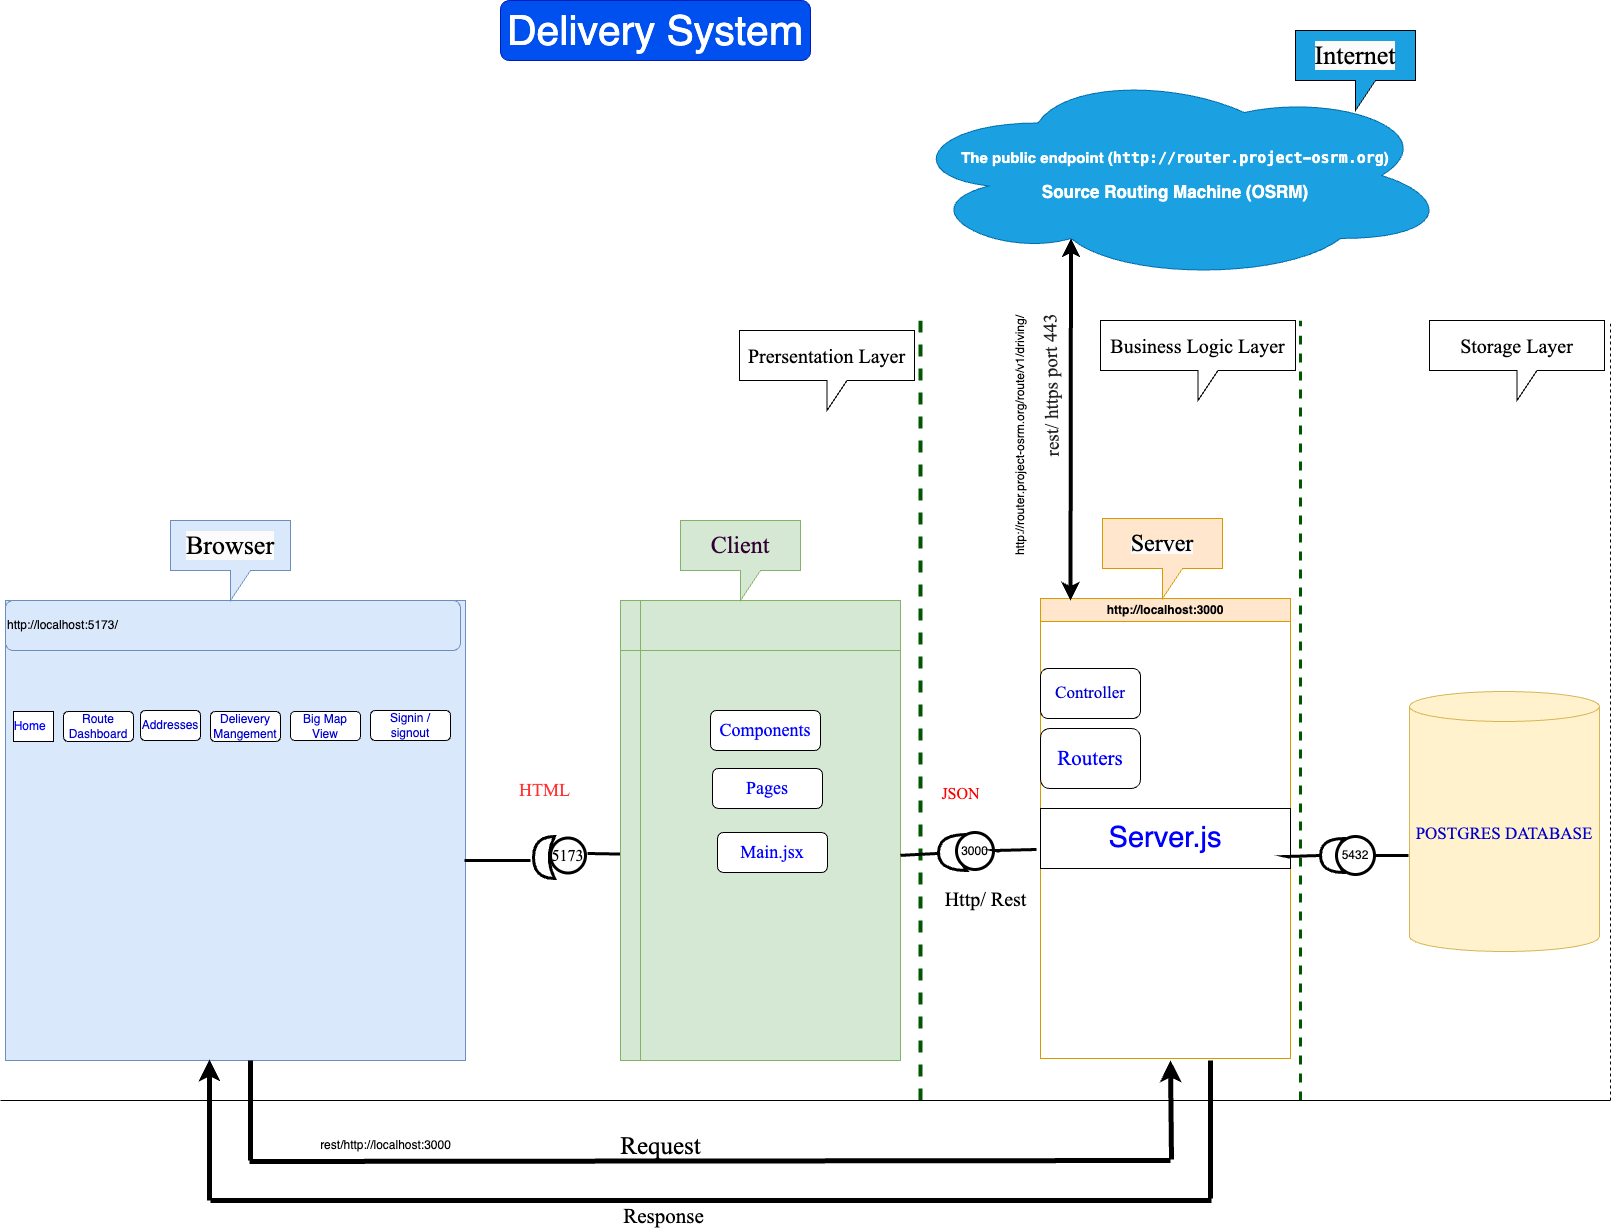

The diagram above was exported from draw.io. Its source (the exported page's mxGraphModel, read from the mxfile embedded in the PNG):
<mxGraphModel dx="2284" dy="1885" grid="1" gridSize="10" guides="1" tooltips="1" connect="1" arrows="1" fold="1" page="1" pageScale="1" pageWidth="850" pageHeight="1100" math="0" shadow="0">
  <root>
    <mxCell id="0" />
    <mxCell id="1" parent="0" />
    <mxCell id="BzYR1cPW5Bg1ug6Y-koT-1" value="" style="whiteSpace=wrap;html=1;aspect=fixed;fillColor=#dae8fc;strokeColor=#6c8ebf;" parent="1" vertex="1">
      <mxGeometry x="-165" y="280" width="460" height="460" as="geometry" />
    </mxCell>
    <mxCell id="BzYR1cPW5Bg1ug6Y-koT-3" value="&lt;font style=&quot;font-size: 41px;&quot;&gt;Delivery System&lt;/font&gt;" style="rounded=1;whiteSpace=wrap;html=1;fillColor=#0050ef;fontColor=#ffffff;strokeColor=#001DBC;" parent="1" vertex="1">
      <mxGeometry x="330" y="-320" width="310" height="60" as="geometry" />
    </mxCell>
    <mxCell id="BzYR1cPW5Bg1ug6Y-koT-6" value="&lt;font color=&quot;#0000ff&quot;&gt;Home&amp;nbsp;&amp;nbsp;&lt;/font&gt;" style="rounded=0;whiteSpace=wrap;html=1;" parent="1" vertex="1">
      <mxGeometry x="-157" y="391" width="40" height="30" as="geometry" />
    </mxCell>
    <mxCell id="BzYR1cPW5Bg1ug6Y-koT-10" value="&lt;font color=&quot;#0000cc&quot;&gt;Route Dashboard&lt;/font&gt;" style="rounded=1;whiteSpace=wrap;html=1;" parent="1" vertex="1">
      <mxGeometry x="-107" y="391" width="70" height="30" as="geometry" />
    </mxCell>
    <mxCell id="BzYR1cPW5Bg1ug6Y-koT-11" value="&lt;font color=&quot;#0000cc&quot;&gt;Addresses&lt;/font&gt;" style="rounded=1;whiteSpace=wrap;html=1;" parent="1" vertex="1">
      <mxGeometry x="-30" y="390" width="60" height="30" as="geometry" />
    </mxCell>
    <mxCell id="BzYR1cPW5Bg1ug6Y-koT-12" value="&lt;font color=&quot;#0000cc&quot;&gt;Delievery Mangement&lt;/font&gt;" style="rounded=1;whiteSpace=wrap;html=1;" parent="1" vertex="1">
      <mxGeometry x="40" y="391" width="70" height="30" as="geometry" />
    </mxCell>
    <mxCell id="BzYR1cPW5Bg1ug6Y-koT-13" value="&lt;font color=&quot;#0000cc&quot;&gt;Big Map View&lt;/font&gt;" style="rounded=1;whiteSpace=wrap;html=1;" parent="1" vertex="1">
      <mxGeometry x="120" y="391" width="70" height="29" as="geometry" />
    </mxCell>
    <mxCell id="BzYR1cPW5Bg1ug6Y-koT-15" value="&lt;font color=&quot;#0000cc&quot;&gt;Signin / signout&lt;/font&gt;" style="rounded=1;whiteSpace=wrap;html=1;" parent="1" vertex="1">
      <mxGeometry x="200" y="390" width="80" height="30" as="geometry" />
    </mxCell>
    <mxCell id="BzYR1cPW5Bg1ug6Y-koT-21" value="http://localhost:5173/" style="rounded=1;whiteSpace=wrap;html=1;align=left;fillColor=#dae8fc;strokeColor=#6c8ebf;" parent="1" vertex="1">
      <mxGeometry x="-165" y="280" width="455" height="50" as="geometry" />
    </mxCell>
    <mxCell id="BzYR1cPW5Bg1ug6Y-koT-24" value="&lt;font color=&quot;#0000cc&quot; face=&quot;Times New Roman&quot; style=&quot;font-size: 17px;&quot;&gt;POSTGRES DATABASE&lt;/font&gt;" style="shape=cylinder3;whiteSpace=wrap;html=1;boundedLbl=1;backgroundOutline=1;size=15;fillColor=#fff2cc;strokeColor=#d6b656;" parent="1" vertex="1">
      <mxGeometry x="1239" y="371" width="190" height="260" as="geometry" />
    </mxCell>
    <mxCell id="BzYR1cPW5Bg1ug6Y-koT-25" value="http://localhost:3000" style="swimlane;whiteSpace=wrap;html=1;align=center;fillColor=#ffe6cc;strokeColor=#d79b00;" parent="1" vertex="1">
      <mxGeometry x="870" y="278" width="250" height="460" as="geometry" />
    </mxCell>
    <mxCell id="BzYR1cPW5Bg1ug6Y-koT-28" value="&lt;font color=&quot;#0000cc&quot; style=&quot;font-size: 17px;&quot;&gt;Controller&lt;/font&gt;" style="rounded=1;whiteSpace=wrap;html=1;fontFamily=Times New Roman;" parent="BzYR1cPW5Bg1ug6Y-koT-25" vertex="1">
      <mxGeometry y="70" width="100" height="50" as="geometry" />
    </mxCell>
    <mxCell id="BzYR1cPW5Bg1ug6Y-koT-29" value="&lt;font color=&quot;#0000ff&quot; style=&quot;font-size: 21px;&quot;&gt;Routers&lt;/font&gt;" style="rounded=1;whiteSpace=wrap;html=1;fontFamily=Times New Roman;" parent="BzYR1cPW5Bg1ug6Y-koT-25" vertex="1">
      <mxGeometry y="130" width="100" height="60" as="geometry" />
    </mxCell>
    <mxCell id="BzYR1cPW5Bg1ug6Y-koT-30" value="&lt;font color=&quot;#0000ff&quot; style=&quot;font-size: 29px;&quot;&gt;Server.js&lt;/font&gt;" style="rounded=0;whiteSpace=wrap;html=1;" parent="BzYR1cPW5Bg1ug6Y-koT-25" vertex="1">
      <mxGeometry y="210" width="250" height="60" as="geometry" />
    </mxCell>
    <mxCell id="BzYR1cPW5Bg1ug6Y-koT-31" value="&lt;font style=&quot;font-size: 15px;&quot;&gt;&lt;b&gt;The public endpoint (&lt;code style=&quot;&quot;&gt;http://router.project-osrm.org&lt;/code&gt;)&lt;/b&gt;&lt;/font&gt;&lt;div&gt;&lt;br&gt;&lt;/div&gt;&lt;div&gt;&lt;font style=&quot;font-size: 17px;&quot;&gt;&lt;b&gt;Source Routing Machine (OSRM)&lt;/b&gt;&lt;/font&gt;&lt;/div&gt;" style="ellipse;shape=cloud;whiteSpace=wrap;html=1;fillColor=#1ba1e2;fontColor=#ffffff;strokeColor=#006EAF;" parent="1" vertex="1">
      <mxGeometry x="730" y="-250" width="550" height="210" as="geometry" />
    </mxCell>
    <mxCell id="BzYR1cPW5Bg1ug6Y-koT-35" value="" style="endArrow=none;dashed=1;html=1;rounded=0;fillColor=#008a00;strokeColor=#005700;strokeWidth=3;" parent="1" edge="1">
      <mxGeometry width="50" height="50" relative="1" as="geometry">
        <mxPoint x="1130" y="780" as="sourcePoint" />
        <mxPoint x="1130" as="targetPoint" />
      </mxGeometry>
    </mxCell>
    <mxCell id="BzYR1cPW5Bg1ug6Y-koT-36" value="" style="endArrow=none;dashed=1;html=1;rounded=0;" parent="1" edge="1">
      <mxGeometry width="50" height="50" relative="1" as="geometry">
        <mxPoint x="1440" y="780" as="sourcePoint" />
        <mxPoint x="1440" as="targetPoint" />
      </mxGeometry>
    </mxCell>
    <mxCell id="BzYR1cPW5Bg1ug6Y-koT-37" value="" style="endArrow=none;dashed=1;html=1;rounded=0;fillColor=#008a00;strokeColor=#005700;strokeWidth=4;" parent="1" edge="1">
      <mxGeometry width="50" height="50" relative="1" as="geometry">
        <mxPoint x="750" y="780" as="sourcePoint" />
        <mxPoint x="750" as="targetPoint" />
      </mxGeometry>
    </mxCell>
    <mxCell id="BzYR1cPW5Bg1ug6Y-koT-38" value="&lt;font style=&quot;font-size: 20px;&quot;&gt;Prersentation Layer&lt;/font&gt;" style="shape=callout;whiteSpace=wrap;html=1;perimeter=calloutPerimeter;fontFamily=Times New Roman;" parent="1" vertex="1">
      <mxGeometry x="569" y="10" width="175" height="80" as="geometry" />
    </mxCell>
    <mxCell id="BzYR1cPW5Bg1ug6Y-koT-39" value="&lt;font style=&quot;font-size: 20px;&quot;&gt;Business Logic Layer&lt;/font&gt;" style="shape=callout;whiteSpace=wrap;html=1;perimeter=calloutPerimeter;fontFamily=Times New Roman;" parent="1" vertex="1">
      <mxGeometry x="930" width="195" height="80" as="geometry" />
    </mxCell>
    <mxCell id="BzYR1cPW5Bg1ug6Y-koT-40" value="&lt;font style=&quot;font-size: 20px;&quot;&gt;Storage Layer&lt;/font&gt;" style="shape=callout;whiteSpace=wrap;html=1;perimeter=calloutPerimeter;fontFamily=Times New Roman;fillColor=none;" parent="1" vertex="1">
      <mxGeometry x="1259" width="175" height="80" as="geometry" />
    </mxCell>
    <mxCell id="BzYR1cPW5Bg1ug6Y-koT-41" value="" style="shape=xor;whiteSpace=wrap;html=1;rotation=-180;strokeWidth=3;" parent="1" vertex="1">
      <mxGeometry x="363" y="516" width="21" height="42" as="geometry" />
    </mxCell>
    <mxCell id="BzYR1cPW5Bg1ug6Y-koT-42" value="" style="endArrow=none;html=1;rounded=0;exitX=0.998;exitY=0.565;exitDx=0;exitDy=0;exitPerimeter=0;strokeWidth=3;" parent="1" source="BzYR1cPW5Bg1ug6Y-koT-1" edge="1">
      <mxGeometry width="50" height="50" relative="1" as="geometry">
        <mxPoint x="370" y="540" as="sourcePoint" />
        <mxPoint x="360" y="540" as="targetPoint" />
        <Array as="points">
          <mxPoint x="360" y="540" />
        </Array>
      </mxGeometry>
    </mxCell>
    <mxCell id="BzYR1cPW5Bg1ug6Y-koT-45" value="&lt;font style=&quot;font-size: 16px;&quot;&gt;5173&lt;/font&gt;" style="ellipse;whiteSpace=wrap;html=1;aspect=fixed;fontFamily=Times New Roman;strokeWidth=3;" parent="1" vertex="1">
      <mxGeometry x="380" y="517.5" width="35" height="35" as="geometry" />
    </mxCell>
    <mxCell id="BzYR1cPW5Bg1ug6Y-koT-46" value="" style="endArrow=none;html=1;rounded=0;entryX=0.014;entryY=0.561;entryDx=0;entryDy=0;entryPerimeter=0;strokeWidth=3;" parent="1" edge="1">
      <mxGeometry width="50" height="50" relative="1" as="geometry">
        <mxPoint x="417" y="533" as="sourcePoint" />
        <mxPoint x="466.9200000000001" y="531.06" as="targetPoint" />
        <Array as="points">
          <mxPoint x="476" y="534" />
          <mxPoint x="450" y="534" />
        </Array>
      </mxGeometry>
    </mxCell>
    <mxCell id="BzYR1cPW5Bg1ug6Y-koT-47" value="&lt;font style=&quot;font-size: 20px;&quot; face=&quot;Times New Roman&quot;&gt;Http/ Rest&lt;/font&gt;" style="text;html=1;align=center;verticalAlign=middle;resizable=0;points=[];autosize=1;strokeColor=none;fillColor=none;" parent="1" vertex="1">
      <mxGeometry x="760" y="558" width="110" height="40" as="geometry" />
    </mxCell>
    <mxCell id="BzYR1cPW5Bg1ug6Y-koT-48" value="" style="shape=internalStorage;whiteSpace=wrap;html=1;backgroundOutline=1;dx=20;dy=50;fillColor=#d5e8d4;strokeColor=#82b366;" parent="1" vertex="1">
      <mxGeometry x="450" y="280" width="280" height="460" as="geometry" />
    </mxCell>
    <mxCell id="BzYR1cPW5Bg1ug6Y-koT-50" value="&lt;span style=&quot;font-family: &amp;quot;Times New Roman&amp;quot;; font-size: 26px; font-style: normal; font-variant-ligatures: normal; font-variant-caps: normal; font-weight: 400; letter-spacing: normal; orphans: 2; text-align: center; text-indent: 0px; text-transform: none; widows: 2; word-spacing: 0px; -webkit-text-stroke-width: 0px; white-space: normal; background-color: rgb(251, 251, 251); text-decoration-thickness: initial; text-decoration-style: initial; text-decoration-color: initial; float: none; display: inline !important;&quot;&gt;Browser&lt;/span&gt;" style="shape=callout;whiteSpace=wrap;html=1;perimeter=calloutPerimeter;fillColor=#dae8fc;strokeColor=#6c8ebf;" parent="1" vertex="1">
      <mxGeometry y="200" width="120" height="80" as="geometry" />
    </mxCell>
    <mxCell id="BzYR1cPW5Bg1ug6Y-koT-51" value="&lt;font color=&quot;#330033&quot; style=&quot;font-size: 24px;&quot;&gt;Client&lt;/font&gt;" style="shape=callout;whiteSpace=wrap;html=1;perimeter=calloutPerimeter;fontFamily=Times New Roman;fillColor=#d5e8d4;strokeColor=#82b366;" parent="1" vertex="1">
      <mxGeometry x="510" y="200" width="120" height="80" as="geometry" />
    </mxCell>
    <mxCell id="BzYR1cPW5Bg1ug6Y-koT-52" value="&lt;span style=&quot;font-family: &amp;quot;Times New Roman&amp;quot;; font-style: normal; font-variant-ligatures: normal; font-variant-caps: normal; font-weight: 400; letter-spacing: normal; orphans: 2; text-align: center; text-indent: 0px; text-transform: none; widows: 2; word-spacing: 0px; -webkit-text-stroke-width: 0px; white-space: normal; background-color: rgb(251, 251, 251); text-decoration-thickness: initial; text-decoration-style: initial; text-decoration-color: initial; float: none; display: inline !important;&quot;&gt;&lt;font style=&quot;font-size: 24px;&quot;&gt;Server&lt;/font&gt;&lt;/span&gt;" style="shape=callout;whiteSpace=wrap;html=1;perimeter=calloutPerimeter;fillColor=#ffe6cc;strokeColor=#d79b00;" parent="1" vertex="1">
      <mxGeometry x="932" y="198" width="120" height="80" as="geometry" />
    </mxCell>
    <mxCell id="BzYR1cPW5Bg1ug6Y-koT-53" value="&lt;span style=&quot;font-family: &amp;quot;Times New Roman&amp;quot;; font-size: 26px; font-style: normal; font-variant-ligatures: normal; font-variant-caps: normal; font-weight: 400; letter-spacing: normal; orphans: 2; text-align: center; text-indent: 0px; text-transform: none; widows: 2; word-spacing: 0px; -webkit-text-stroke-width: 0px; white-space: normal; background-color: rgb(251, 251, 251); text-decoration-thickness: initial; text-decoration-style: initial; text-decoration-color: initial; float: none; display: inline !important;&quot;&gt;&lt;font color=&quot;#000000&quot;&gt;Internet&lt;/font&gt;&lt;/span&gt;" style="shape=callout;whiteSpace=wrap;html=1;perimeter=calloutPerimeter;fillColor=#1ba1e2;fontColor=#ffffff;strokeColor=#000000;" parent="1" vertex="1">
      <mxGeometry x="1125" y="-290" width="120" height="80" as="geometry" />
    </mxCell>
    <mxCell id="BzYR1cPW5Bg1ug6Y-koT-55" value="" style="endArrow=none;html=1;rounded=0;" parent="1" edge="1">
      <mxGeometry width="50" height="50" relative="1" as="geometry">
        <mxPoint x="-170" y="780" as="sourcePoint" />
        <mxPoint x="1440" y="780" as="targetPoint" />
      </mxGeometry>
    </mxCell>
    <mxCell id="BzYR1cPW5Bg1ug6Y-koT-56" value="" style="shape=xor;whiteSpace=wrap;html=1;rotation=-180;strokeWidth=3;" parent="1" vertex="1">
      <mxGeometry x="768" y="514" width="28" height="36" as="geometry" />
    </mxCell>
    <mxCell id="BzYR1cPW5Bg1ug6Y-koT-57" value="" style="endArrow=none;html=1;rounded=0;exitX=1.014;exitY=0.591;exitDx=0;exitDy=0;exitPerimeter=0;strokeWidth=3;" parent="1" edge="1">
      <mxGeometry width="50" height="50" relative="1" as="geometry">
        <mxPoint x="729.9200000000001" y="534.8600000000001" as="sourcePoint" />
        <mxPoint x="767" y="533" as="targetPoint" />
        <Array as="points" />
      </mxGeometry>
    </mxCell>
    <mxCell id="BzYR1cPW5Bg1ug6Y-koT-58" value="3000" style="ellipse;whiteSpace=wrap;html=1;aspect=fixed;strokeWidth=3;" parent="1" vertex="1">
      <mxGeometry x="786" y="512" width="37" height="37" as="geometry" />
    </mxCell>
    <mxCell id="BzYR1cPW5Bg1ug6Y-koT-59" value="" style="endArrow=none;html=1;rounded=0;exitX=1.014;exitY=0.591;exitDx=0;exitDy=0;exitPerimeter=0;strokeWidth=3;" parent="1" edge="1">
      <mxGeometry width="50" height="50" relative="1" as="geometry">
        <mxPoint x="828.9200000000001" y="530.8600000000001" as="sourcePoint" />
        <mxPoint x="866" y="529" as="targetPoint" />
        <Array as="points">
          <mxPoint x="825" y="530" />
        </Array>
      </mxGeometry>
    </mxCell>
    <mxCell id="BzYR1cPW5Bg1ug6Y-koT-63" value="&lt;font color=&quot;#ff3333&quot; style=&quot;font-size: 18px;&quot; face=&quot;Times New Roman&quot;&gt;HTML&lt;/font&gt;" style="text;html=1;align=center;verticalAlign=middle;resizable=0;points=[];autosize=1;strokeColor=none;fillColor=none;" parent="1" vertex="1">
      <mxGeometry x="338.5" y="450" width="70" height="40" as="geometry" />
    </mxCell>
    <mxCell id="BzYR1cPW5Bg1ug6Y-koT-64" value="&lt;font color=&quot;#ff0000&quot; style=&quot;font-size: 16px;&quot; face=&quot;Times New Roman&quot;&gt;JSON&lt;/font&gt;" style="text;html=1;align=center;verticalAlign=middle;resizable=0;points=[];autosize=1;strokeColor=none;fillColor=none;" parent="1" vertex="1">
      <mxGeometry x="760" y="458" width="60" height="30" as="geometry" />
    </mxCell>
    <mxCell id="BzYR1cPW5Bg1ug6Y-koT-67" value="" style="shape=xor;whiteSpace=wrap;html=1;rotation=-180;strokeWidth=3;" parent="1" vertex="1">
      <mxGeometry x="1150" y="518" width="23" height="34" as="geometry" />
    </mxCell>
    <mxCell id="BzYR1cPW5Bg1ug6Y-koT-68" value="5432" style="ellipse;whiteSpace=wrap;html=1;aspect=fixed;strokeWidth=3;" parent="1" vertex="1">
      <mxGeometry x="1166" y="516" width="38" height="38" as="geometry" />
    </mxCell>
    <mxCell id="BzYR1cPW5Bg1ug6Y-koT-70" value="" style="endArrow=none;html=1;rounded=0;exitX=1.014;exitY=0.591;exitDx=0;exitDy=0;exitPerimeter=0;strokeWidth=3;" parent="1" edge="1">
      <mxGeometry width="50" height="50" relative="1" as="geometry">
        <mxPoint x="1119.92" y="536.8600000000001" as="sourcePoint" />
        <mxPoint x="1150" y="535" as="targetPoint" />
        <Array as="points">
          <mxPoint x="1116" y="536" />
        </Array>
      </mxGeometry>
    </mxCell>
    <mxCell id="BzYR1cPW5Bg1ug6Y-koT-71" value="" style="endArrow=none;html=1;rounded=0;entryX=-0.005;entryY=0.631;entryDx=0;entryDy=0;entryPerimeter=0;exitX=1;exitY=0.5;exitDx=0;exitDy=0;strokeWidth=3;" parent="1" source="BzYR1cPW5Bg1ug6Y-koT-68" target="BzYR1cPW5Bg1ug6Y-koT-24" edge="1">
      <mxGeometry width="50" height="50" relative="1" as="geometry">
        <mxPoint x="1190" y="290" as="sourcePoint" />
        <mxPoint x="1217" y="530" as="targetPoint" />
        <Array as="points" />
      </mxGeometry>
    </mxCell>
    <mxCell id="BzYR1cPW5Bg1ug6Y-koT-75" value="" style="endArrow=classic;html=1;rounded=0;strokeWidth=5;" parent="1" edge="1">
      <mxGeometry width="50" height="50" relative="1" as="geometry">
        <mxPoint x="39" y="880" as="sourcePoint" />
        <mxPoint x="39" y="739" as="targetPoint" />
      </mxGeometry>
    </mxCell>
    <mxCell id="BzYR1cPW5Bg1ug6Y-koT-76" value="" style="endArrow=none;html=1;rounded=0;strokeWidth=5;" parent="1" edge="1">
      <mxGeometry width="50" height="50" relative="1" as="geometry">
        <mxPoint x="79" y="841" as="sourcePoint" />
        <mxPoint x="1000" y="840" as="targetPoint" />
      </mxGeometry>
    </mxCell>
    <mxCell id="BzYR1cPW5Bg1ug6Y-koT-77" value="" style="endArrow=classic;html=1;rounded=0;strokeWidth=5;" parent="1" edge="1">
      <mxGeometry width="50" height="50" relative="1" as="geometry">
        <mxPoint x="1001" y="839" as="sourcePoint" />
        <mxPoint x="1000" y="740" as="targetPoint" />
      </mxGeometry>
    </mxCell>
    <mxCell id="BzYR1cPW5Bg1ug6Y-koT-79" value="" style="endArrow=none;html=1;rounded=0;strokeWidth=5;" parent="1" edge="1">
      <mxGeometry width="50" height="50" relative="1" as="geometry">
        <mxPoint x="1040" y="878" as="sourcePoint" />
        <mxPoint x="1040" y="740" as="targetPoint" />
      </mxGeometry>
    </mxCell>
    <mxCell id="BzYR1cPW5Bg1ug6Y-koT-80" value="" style="endArrow=none;html=1;rounded=0;strokeWidth=5;" parent="1" edge="1">
      <mxGeometry width="50" height="50" relative="1" as="geometry">
        <mxPoint x="40" y="880" as="sourcePoint" />
        <mxPoint x="1041" y="880" as="targetPoint" />
      </mxGeometry>
    </mxCell>
    <mxCell id="BzYR1cPW5Bg1ug6Y-koT-83" value="&lt;font style=&quot;font-size: 21px;&quot; face=&quot;Times New Roman&quot;&gt;Response&lt;/font&gt;" style="edgeLabel;html=1;align=center;verticalAlign=middle;resizable=0;points=[];" parent="BzYR1cPW5Bg1ug6Y-koT-80" vertex="1" connectable="0">
      <mxGeometry x="-0.031" y="-4" relative="1" as="geometry">
        <mxPoint x="-33" y="11" as="offset" />
      </mxGeometry>
    </mxCell>
    <mxCell id="BzYR1cPW5Bg1ug6Y-koT-81" value="" style="endArrow=none;html=1;rounded=0;strokeWidth=5;" parent="1" edge="1">
      <mxGeometry width="50" height="50" relative="1" as="geometry">
        <mxPoint x="80" y="840" as="sourcePoint" />
        <mxPoint x="80" y="740" as="targetPoint" />
      </mxGeometry>
    </mxCell>
    <mxCell id="BzYR1cPW5Bg1ug6Y-koT-82" value="&lt;font face=&quot;Times New Roman&quot; style=&quot;font-size: 25px;&quot;&gt;Request&lt;/font&gt;" style="text;html=1;align=center;verticalAlign=middle;resizable=0;points=[];autosize=1;strokeColor=none;fillColor=none;" parent="1" vertex="1">
      <mxGeometry x="440" y="805" width="100" height="40" as="geometry" />
    </mxCell>
    <mxCell id="BzYR1cPW5Bg1ug6Y-koT-84" value="" style="endArrow=classic;startArrow=classic;html=1;rounded=0;entryX=0.31;entryY=0.8;entryDx=0;entryDy=0;entryPerimeter=0;strokeWidth=4;" parent="1" target="BzYR1cPW5Bg1ug6Y-koT-31" edge="1">
      <mxGeometry width="50" height="50" relative="1" as="geometry">
        <mxPoint x="900" y="280" as="sourcePoint" />
        <mxPoint x="900" y="-60" as="targetPoint" />
      </mxGeometry>
    </mxCell>
    <mxCell id="BzYR1cPW5Bg1ug6Y-koT-85" value="&lt;font color=&quot;#0000ff&quot; style=&quot;font-size: 18px;&quot; face=&quot;Times New Roman&quot;&gt;Components&lt;/font&gt;" style="rounded=1;whiteSpace=wrap;html=1;" parent="1" vertex="1">
      <mxGeometry x="540" y="390" width="110" height="40" as="geometry" />
    </mxCell>
    <mxCell id="BzYR1cPW5Bg1ug6Y-koT-91" value="&lt;font color=&quot;#0000ff&quot; style=&quot;font-size: 18px;&quot; face=&quot;Times New Roman&quot;&gt;Pages&lt;/font&gt;" style="rounded=1;whiteSpace=wrap;html=1;" parent="1" vertex="1">
      <mxGeometry x="542" y="448" width="110" height="40" as="geometry" />
    </mxCell>
    <mxCell id="BzYR1cPW5Bg1ug6Y-koT-92" value="&lt;font color=&quot;#0000ff&quot; style=&quot;font-size: 18px;&quot; face=&quot;Times New Roman&quot;&gt;Main.jsx&lt;/font&gt;" style="rounded=1;whiteSpace=wrap;html=1;" parent="1" vertex="1">
      <mxGeometry x="547" y="512" width="110" height="40" as="geometry" />
    </mxCell>
    <mxCell id="BzYR1cPW5Bg1ug6Y-koT-93" value="rest/http://localhost:3000" style="text;html=1;align=center;verticalAlign=middle;resizable=0;points=[];autosize=1;strokeColor=none;fillColor=none;strokeWidth=5;" parent="1" vertex="1">
      <mxGeometry x="140" y="810" width="150" height="30" as="geometry" />
    </mxCell>
    <mxCell id="BzYR1cPW5Bg1ug6Y-koT-97" value="&lt;span style=&quot;color: rgb(34, 34, 34); font-family: &amp;quot;Times New Roman&amp;quot;; font-size: 19px; text-align: start; background-color: rgb(255, 255, 255);&quot;&gt;rest/ https port 443&lt;/span&gt;" style="text;html=1;align=center;verticalAlign=middle;whiteSpace=wrap;rounded=0;rotation=-91;" parent="1" vertex="1">
      <mxGeometry x="790" y="50" width="183" height="30" as="geometry" />
    </mxCell>
    <mxCell id="7uQEwwN_2vXtvOXfx0D_-5" value="http://router.project-osrm.org/route/v1/driving/" style="text;html=1;align=center;verticalAlign=middle;whiteSpace=wrap;rounded=0;rotation=-90;" parent="1" vertex="1">
      <mxGeometry x="690" y="100" width="320" height="30" as="geometry" />
    </mxCell>
  </root>
</mxGraphModel>